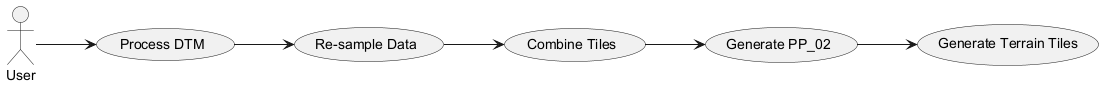

The diagram above was rendered by PlantUML. Its source (embedded in the PNG):
@startuml
left to right direction
actor User as "User"
usecase "Process DTM" as DTM
usecase "Re-sample Data" as ReSampleData
usecase "Combine Tiles" as CombineTiles
usecase "Generate PP_02" as PP_02
usecase "Generate Terrain Tiles" as TerrainTiles
User --> DTM
DTM --> ReSampleData
ReSampleData --> CombineTiles
CombineTiles --> PP_02
PP_02 --> TerrainTiles
@enduml